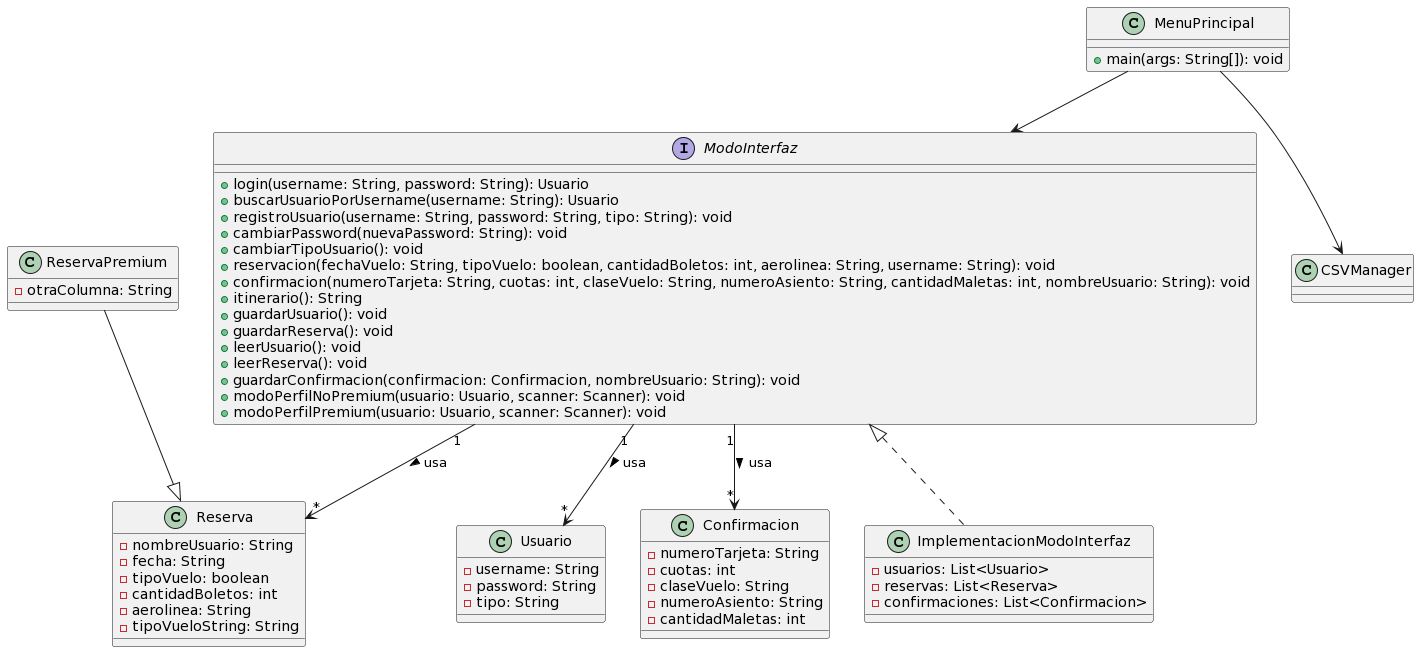

The diagram above was rendered by PlantUML. Its source (embedded in the PNG):
@startuml
interface ModoInterfaz {
  + login(username: String, password: String): Usuario
  + buscarUsuarioPorUsername(username: String): Usuario
  + registroUsuario(username: String, password: String, tipo: String): void
  + cambiarPassword(nuevaPassword: String): void
  + cambiarTipoUsuario(): void
  + reservacion(fechaVuelo: String, tipoVuelo: boolean, cantidadBoletos: int, aerolinea: String, username: String): void
  + confirmacion(numeroTarjeta: String, cuotas: int, claseVuelo: String, numeroAsiento: String, cantidadMaletas: int, nombreUsuario: String): void
  + itinerario(): String
  + guardarUsuario(): void
  + guardarReserva(): void
  + leerUsuario(): void
  + leerReserva(): void
  + guardarConfirmacion(confirmacion: Confirmacion, nombreUsuario: String): void
  + modoPerfilNoPremium(usuario: Usuario, scanner: Scanner): void
  + modoPerfilPremium(usuario: Usuario, scanner: Scanner): void
}

class Usuario {
  - username: String
  - password: String
  - tipo: String
}

class CSVManager

class MenuPrincipal {
  + main(args: String[]): void
}

class ReservaPremium {
  - otraColumna: String
}

class Reserva {
  - nombreUsuario: String
  - fecha: String
  - tipoVuelo: boolean
  - cantidadBoletos: int
  - aerolinea: String
  - tipoVueloString: String
}

class Confirmacion {
  - numeroTarjeta: String
  - cuotas: int
  - claseVuelo: String
  - numeroAsiento: String
  - cantidadMaletas: int
}

class ImplementacionModoInterfaz {
  - usuarios: List<Usuario>
  - reservas: List<Reserva>
  - confirmaciones: List<Confirmacion>
}

ModoInterfaz <|.. ImplementacionModoInterfaz

ModoInterfaz "1" --> "*" Usuario : usa >
ModoInterfaz "1" --> "*" Reserva : usa >
ModoInterfaz "1" --> "*" Confirmacion : usa >

ReservaPremium --|> Reserva

MenuPrincipal --> ModoInterfaz
MenuPrincipal --> CSVManager
@enduml